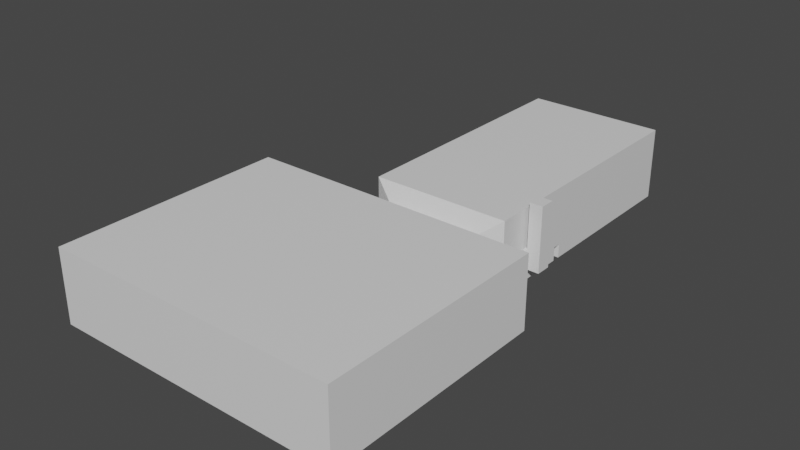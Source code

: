 # Source: MAPA_remodelado.blend  (saved by Blender 3.0.42; exported with 4.5.12 LTS)
import bpy
from mathutils import Matrix  # noqa: F401  (used for matrix-valued properties, if any)

bpy.ops.wm.read_factory_settings(use_empty=True)
scene = bpy.context.scene
scene.name = 'Scene'

# ---- collections
col_collection = bpy.data.collections.new('Collection'); scene.collection.children.link(col_collection)

# ---- materials (node trees are filled in below, after node groups)
mat_material = bpy.data.materials.new('Material')
mat_material.alpha_threshold = 0.0
mat_material.use_transparent_shadow = False
mat_material.line_color = (0.0, 0.0, 0.0, 1.0)

# ---- material node trees
mat_material.use_nodes = True; mat_material.node_tree.nodes.clear()
_N = mat_material.node_tree.nodes; _L = mat_material.node_tree.links
n0 = _N.new('ShaderNodeOutputMaterial'); n0.name = 'Material Output'; n0.location = (300, 300)
n1 = _N.new('ShaderNodeBsdfPrincipled'); n1.name = 'Principled BSDF'; n1.location = (10, 300)
n1.distribution = 'GGX'
n1.subsurface_method = 'RANDOM_WALK_SKIN'
n1.inputs[2].default_value = 0.4
n1.inputs[3].default_value = 1.45
n1.inputs[27].default_value = (0.0, 0.0, 0.0, 1.0)
n1.inputs[28].default_value = 1.0
_L.new(n1.outputs[0], n0.inputs[0])
n0.is_active_output = True

# ---- world
world_world = bpy.data.worlds.new('World'); scene.world = world_world
world_world.use_nodes = True; world_world.node_tree.nodes.clear()
_N = world_world.node_tree.nodes; _L = world_world.node_tree.links
n0 = _N.new('ShaderNodeOutputWorld'); n0.name = 'World Output'; n0.location = (300, 300)
n1 = _N.new('ShaderNodeBackground'); n1.name = 'Background'; n1.location = (10, 300)
n1.inputs[0].default_value = (0.05088, 0.05088, 0.05088, 1.0)
_L.new(n1.outputs[0], n0.inputs[0])
n0.is_active_output = True
world_world.color = (0.05088, 0.05088, 0.05088)
world_world.use_sun_shadow = False
world_world.sun_shadow_jitter_overblur = 0.0

# ---- meshes
me_cube = bpy.data.meshes.new('Cube')
me_cube.from_pydata([(0.7023, 0.3549, 0.3462), (0.7023, 0.3549, -0.1426), (0.7023, -1.204, 0.3462), (0.7023, -1.204, -0.1426), (-1.272, 0.3549, 0.3462), (-1.272, 0.3549, -0.1426), (-1.272, -1.204, 0.3462), (-1.272, -1.204, -0.1426), (-1.272, 0.3549, -0.06654), (0.7023, -1.204, -0.06654), (-1.272, -1.204, -0.06654), (0.7023, 0.3549, -0.06654), (-1.272, -0.7105, -0.1426), (-1.272, -0.504, -0.1426), (0.7023, -0.504, 0.3462), (0.7023, -0.7105, 0.3462), (-1.272, -0.7105, 0.3462), (-1.272, -0.504, 0.3462), (0.7023, -0.7105, -0.1426), (0.7023, -0.504, -0.1426), (0.7023, -0.7105, -0.06654), (0.7023, -0.504, -0.06654), (-1.272, -0.504, 0.1348), (-1.272, -0.7105, 0.1348), (-1.424, -0.7105, -0.1426), (-1.424, -0.7105, 0.1321), (-1.424, -0.504, 0.1321), (-1.424, -0.504, -0.1426), (-0.3853, 0.3549, 0.2242), (0.2333, 0.3549, 0.2242), (-1.272, -0.7105, 0.2242), (0.7023, -0.504, 0.2242), (0.7023, -0.7105, 0.2242), (0.7023, 0.3549, 0.2242), (0.7023, -1.204, 0.2242), (-1.272, -0.504, 0.2242), (-1.272, 0.3549, 0.2242), (-1.272, -1.204, 0.2242), (0.2333, 0.3549, -0.1426), (-0.3853, 0.3549, -0.1426), (-0.3853, -1.204, 0.3462), (0.2333, -1.204, 0.3462), (-0.3853, -1.204, -0.1426), (0.2333, -1.204, -0.1426), (-0.3853, 0.3549, 0.3462), (0.2333, 0.3549, 0.3462), (0.2333, -0.7105, -0.1426), (-0.3853, -0.7105, -0.1426), (-0.3853, -0.504, -0.1426), (0.2333, -0.504, -0.1426), (-0.3853, -0.7105, 0.3462), (0.2333, -0.7105, 0.3462), (0.2333, -0.504, 0.3462), (-0.3853, -0.504, 0.3462), (-0.3853, 0.3549, -0.06654), (0.2333, 0.3549, -0.06654), (0.2333, -1.204, -0.06654), (-0.3853, -1.204, -0.06654), (-0.3853, -1.204, 0.2242), (0.2333, -1.204, 0.2242), (0.1306, 0.4066, 0.1714), (-0.2846, 0.4066, 0.1714), (-0.2846, 0.4066, -0.06101), (0.1831, 0.4066, -0.06655), (0.1831, 0.4066, 0.2239), (-0.337, 0.4066, 0.2239), (-0.337, 0.4066, -0.06655), (0.1306, 0.4066, -0.06101), (0.1831, 0.4066, -0.1426), (-0.337, 0.4066, -0.1426), (-0.2846, 0.4588, -0.06101), (0.1306, 0.4588, -0.06101), (0.1306, 0.4588, 0.1714), (-0.2846, 0.4588, 0.1714), (-0.3354, 0.4588, -0.06224), (0.1814, 0.4588, -0.06224), (0.1814, 0.4588, 0.2234), (-0.3354, 0.4588, 0.2234), (0.1814, 0.4588, -0.1416), (-0.3354, 0.4588, -0.1416), (-0.3871, 0.5097, -0.06224), (0.2334, 0.5097, -0.06224), (0.2334, 0.5097, 0.2234), (-0.3871, 0.5097, 0.2234), (0.2334, 0.5097, -0.1416), (-0.3871, 0.5097, -0.1416), (-0.5436, 0.5789, -0.05115), (0.3899, 0.5789, -0.05115), (0.3899, 0.5789, 0.3453), (-0.5436, 0.5789, 0.3453), (0.3899, 0.5789, -0.1436), (-0.5436, 0.5789, -0.1436), (-0.5436, 2.328, -0.05115), (0.3899, 2.328, -0.05115), (0.3899, 2.328, 0.3453), (-0.5436, 2.328, 0.3453), (0.3899, 2.328, -0.1436), (-0.5436, 2.328, -0.1436), (0.3899, 1.187, -0.05115), (0.3899, 1.134, -0.05115), (0.3899, 1.134, 0.3453), (0.3899, 1.187, 0.3453), (-0.5436, 1.187, -0.1436), (-0.5436, 1.134, -0.1436), (0.3899, 1.134, -0.1436), (0.3899, 1.187, -0.1436), (-0.5436, 1.187, 0.3453), (-0.5436, 1.134, 0.3453), (-0.5436, 1.134, -0.05115), (-0.5436, 1.187, -0.05115), (-1.272, 0.3549, 0.02939), (-1.272, -0.504, 0.1921), (0.7023, -1.204, 0.02939), (0.7023, 0.3549, 0.02939), (0.7023, -0.7105, 0.02939), (-0.3853, 0.3549, 0.02939), (-1.272, -0.7105, 0.1921), (-1.272, -1.204, 0.02939), (0.7023, -0.504, 0.02939), (0.2333, -1.204, 0.02939), (0.2333, 0.3549, 0.02939), (-0.3853, -1.204, 0.02939), (-0.337, 0.4066, 0.02929), (0.1831, 0.4066, 0.02929), (-0.2846, 0.4066, 0.03675), (0.1306, 0.4066, 0.03675), (-0.2846, 0.4588, 0.03675), (0.1306, 0.4588, 0.03675), (-0.3354, 0.4588, 0.03201), (0.1814, 0.4588, 0.03201), (-0.3871, 0.5097, 0.03201), (0.2334, 0.5097, 0.03201), (-0.5436, 0.5789, 0.07969), (0.3899, 0.5789, 0.07969), (-0.5436, 2.328, 0.07969), (0.3899, 2.328, 0.07969), (-0.5436, 1.187, 0.07969), (-0.5436, 1.134, 0.07969), (0.3899, 1.187, 0.07969), (0.3899, 1.134, 0.07969), (0.3899, 1.029, 0.3453), (0.3899, 0.9294, 0.3453), (0.3899, 0.9294, -0.05115), (0.3899, 1.029, -0.05115), (0.3899, 1.029, -0.1436), (0.3899, 0.9294, -0.1436), (-0.5436, 1.029, 0.3453), (-0.5436, 0.9294, 0.3453), (-0.5436, 0.9294, -0.1436), (-0.5436, 1.029, -0.1436), (-0.5436, 1.029, -0.05115), (-0.5436, 0.9294, -0.05115), (0.3899, 0.9294, 0.07969), (0.3899, 1.029, 0.07969), (-0.5436, 0.9294, 0.07969), (-0.5436, 1.029, 0.07969), (0.3899, 0.7981, 0.3453), (0.3899, 0.8999, 0.3453), (-0.5436, 0.7981, 0.3453), (-0.5436, 0.8999, 0.3453), (0.3899, 0.8999, -0.05115), (0.3899, 0.7981, -0.05115), (0.3899, 0.7981, -0.1436), (0.3899, 0.8999, -0.1436), (-0.5436, 0.8999, -0.1436), (-0.5436, 0.7981, -0.1436), (-0.5436, 0.7981, -0.05115), (-0.5436, 0.8999, -0.05115), (0.3899, 0.8999, 0.07969), (0.3899, 0.7981, 0.07969), (-0.5436, 0.8999, 0.07969), (-0.5436, 0.7981, 0.07969), (0.4959, 0.8999, -0.05115), (0.4959, 0.7981, -0.05115), (0.4959, 0.8999, 0.07969), (0.4959, 0.7981, 0.07969), (0.4077, 0.8999, -0.05115), (0.4077, 0.7981, -0.05115), (0.4077, 0.7981, 0.07969), (0.4077, 0.8999, 0.07969), (0.4959, 0.8999, 0.3852), (0.4959, 0.7981, 0.3852), (0.4077, 0.7981, 0.3852), (0.4077, 0.8999, 0.3852), (-0.2864, 0.4066, -0.1426), (-0.2854, 0.3549, -0.1426), (-0.2864, 0.4588, -0.1416), (-0.2862, 0.5097, -0.1416), (0.1301, 0.5097, -0.1416), (0.13, 0.4588, -0.1416), (0.1309, 0.3549, -0.1426), (0.13, 0.4066, -0.1426), (-0.2822, 1.648, -0.163), (-0.4149, 1.648, -0.163), (0.4713, 0.2534, -0.1474), (0.4713, 0.2534, -0.05373), (0.5378, 0.2356, -0.1474), (0.5378, 0.2356, -0.05373), (0.5865, 0.1869, -0.1474), (0.5865, 0.1869, -0.05373), (0.6043, 0.1204, -0.1474), (0.6043, 0.1204, -0.05373), (0.5865, 0.05387, -0.1474), (0.5865, 0.05387, -0.05373), (0.5378, 0.005183, -0.1474), (0.5378, 0.005183, -0.05373), (0.4713, -0.01264, -0.1474), (0.4713, -0.01264, -0.05373), (0.4048, 0.005183, -0.1474), (0.4048, 0.005183, -0.05373), (0.3561, 0.05387, -0.1474), (0.3561, 0.05387, -0.05373), (0.3383, 0.1204, -0.1474), (0.3383, 0.1204, -0.05373), (0.3561, 0.1869, -0.1474), (0.3561, 0.1869, -0.05373), (0.4048, 0.2356, -0.1474), (0.4048, 0.2356, -0.05373), (0.2347, 0.04282, -0.2218), (0.2347, 0.04282, -0.05018), (0.2347, 0.1989, -0.2218), (0.2347, 0.1989, -0.05018), (0.2868, 0.04282, -0.2218), (0.2868, 0.04282, -0.01934), (0.2868, 0.1989, -0.2218), (0.2868, 0.1989, -0.01934), (0.4713, -0.1104, -0.1474), (0.4713, -0.1104, -0.05373), (0.5378, -0.1283, -0.1474), (0.5378, -0.1283, -0.05373), (0.5865, -0.1769, -0.1474), (0.5865, -0.1769, -0.05373), (0.6043, -0.2434, -0.1474), (0.6043, -0.2434, -0.05373), (0.5865, -0.3099, -0.1474), (0.5865, -0.3099, -0.05373), (0.5378, -0.3586, -0.1474), (0.5378, -0.3586, -0.05373), (0.4713, -0.3765, -0.1474), (0.4713, -0.3765, -0.05373), (0.4048, -0.3586, -0.1474), (0.4048, -0.3586, -0.05373), (0.3561, -0.3099, -0.1474), (0.3561, -0.3099, -0.05373), (0.3383, -0.2434, -0.1474), (0.3383, -0.2434, -0.05373), (0.3561, -0.1769, -0.1474), (0.3561, -0.1769, -0.05373), (0.4048, -0.1283, -0.1474), (0.4048, -0.1283, -0.05373), (0.2347, -0.321, -0.2218), (0.2347, -0.321, -0.05018), (0.2347, -0.1649, -0.2218), (0.2347, -0.1649, -0.05018), (0.2868, -0.321, -0.2218), (0.2868, -0.321, -0.01934), (0.2868, -0.1649, -0.2218), (0.2868, -0.1649, -0.01934), (0.4713, -0.4752, -0.1474), (0.4713, -0.4752, -0.05373), (0.5378, -0.493, -0.1474), (0.5378, -0.493, -0.05373), (0.5865, -0.5417, -0.1474), (0.5865, -0.5417, -0.05373), (0.6043, -0.6082, -0.1474), (0.6043, -0.6082, -0.05373), (0.5865, -0.6747, -0.1474), (0.5865, -0.6747, -0.05373), (0.5378, -0.7234, -0.1474), (0.5378, -0.7234, -0.05373), (0.4713, -0.7412, -0.1474), (0.4713, -0.7412, -0.05373), (0.4048, -0.7234, -0.1474), (0.4048, -0.7234, -0.05373), (0.3561, -0.6747, -0.1474), (0.3561, -0.6747, -0.05373), (0.3383, -0.6082, -0.1474), (0.3383, -0.6082, -0.05373), (0.3561, -0.5417, -0.1474), (0.3561, -0.5417, -0.05373), (0.4048, -0.493, -0.1474), (0.4048, -0.493, -0.05373), (0.2347, -0.6857, -0.2218), (0.2347, -0.6857, -0.05018), (0.2347, -0.5297, -0.2218), (0.2347, -0.5297, -0.05018), (0.2868, -0.6857, -0.2218), (0.2868, -0.6857, -0.01934), (0.2868, -0.5297, -0.2218), (0.2868, -0.5297, -0.01934), (0.4713, -0.8378, -0.1474), (0.4713, -0.8378, -0.05373), (0.5378, -0.8556, -0.1474), (0.5378, -0.8556, -0.05373), (0.5865, -0.9043, -0.1474), (0.5865, -0.9043, -0.05373), (0.6043, -0.9708, -0.1474), (0.6043, -0.9708, -0.05373), (0.5865, -1.037, -0.1474), (0.5865, -1.037, -0.05373), (0.5378, -1.086, -0.1474), (0.5378, -1.086, -0.05373), (0.4713, -1.104, -0.1474), (0.4713, -1.104, -0.05373), (0.4048, -1.086, -0.1474), (0.4048, -1.086, -0.05373), (0.3561, -1.037, -0.1474), (0.3561, -1.037, -0.05373), (0.3383, -0.9708, -0.1474), (0.3383, -0.9708, -0.05373), (0.3561, -0.9043, -0.1474), (0.3561, -0.9043, -0.05373), (0.4048, -0.8556, -0.1474), (0.4048, -0.8556, -0.05373), (0.2347, -1.048, -0.2218), (0.2347, -1.048, -0.05018), (0.2347, -0.8923, -0.2218), (0.2347, -0.8923, -0.05018), (0.2868, -1.048, -0.2218), (0.2868, -1.048, -0.01934), (0.2868, -0.8923, -0.2218), (0.2868, -0.8923, -0.01934), (-1.155, 0.4119, -0.1426), (-0.5939, 0.4119, -0.1426), (-1.155, 0.4119, 0.2242), (-0.5939, 0.4119, 0.2242), (-1.155, 0.4119, 0.02939), (-0.5939, 0.4119, 0.02939), (-0.5939, 0.4119, -0.06654), (-1.155, 0.4119, -0.06654), (-0.5939, 0.3549, 0.2242), (-1.155, 0.3549, 0.2242), (-1.155, -1.204, 0.2242), (-0.5939, -1.204, 0.2242), (-0.5939, 0.3549, -0.1426), (-1.155, 0.3549, -0.1426), (-1.155, -0.504, -0.1426), (-0.5939, -0.504, -0.1426), (-1.155, 0.3549, -0.06654), (-0.5939, 0.3549, -0.06654), (-1.155, -0.7105, 0.3462), (-0.5939, -0.7105, 0.3462), (-1.155, -1.204, 0.3462), (-0.5939, -1.204, 0.3462), (-0.5939, -1.204, -0.06654), (-1.155, -1.204, -0.06654), (-1.155, -0.7105, -0.1426), (-0.5939, -0.7105, -0.1426), (-0.5939, -1.204, -0.1426), (-1.155, -1.204, -0.1426), (-1.155, 0.3549, 0.3462), (-0.5939, 0.3549, 0.3462), (-1.155, -0.504, 0.3462), (-0.5939, -0.504, 0.3462), (-0.5939, 0.3549, 0.02939), (-1.155, 0.3549, 0.02939), (-1.155, -1.204, 0.02939), (-0.5939, -1.204, 0.02939)], [(192, 193)], [(7, 12, 23, 10), (15, 2, 41, 51), (32, 34, 2, 15), (35, 36, 4, 17), (110, 355, 331, 36), (44, 53, 353, 351), (34, 59, 41, 2), (0, 14, 52, 45), (38, 1, 11, 55), (33, 31, 14, 0), (20, 21, 19, 18), (18, 19, 49, 46), (13, 27, 24, 12), (42, 348, 344, 57), (37, 30, 16, 6), (111, 116, 23, 22), (114, 118, 21, 20), (1, 19, 21, 11), (341, 353, 53, 50), (13, 5, 8, 22), (18, 3, 9, 20), (46, 43, 3, 18), (26, 25, 24, 27), (23, 25, 26, 22), (22, 26, 27, 13), (12, 24, 25, 23), (12, 7, 349, 346), (38, 49, 19, 1), (51, 52, 14, 15), (5, 13, 336, 335), (347, 348, 42, 47), (3, 43, 56, 9), (47, 48, 337, 347), (29, 33, 0, 45), (121, 357, 333, 58), (120, 123, 63, 55), (38, 190, 185, 39, 48, 49), (38, 68, 191, 190), (5, 335, 338, 8), (58, 333, 343, 40), (120, 113, 33, 29), (15, 14, 31, 32), (17, 16, 30, 35), (117, 116, 30, 37), (113, 118, 31, 33), (112, 119, 59, 34), (36, 331, 350, 4), (111, 110, 36, 35), (114, 112, 34, 32), (124, 126, 73, 61), (28, 65, 64, 29), (115, 122, 65, 28), (39, 69, 66, 54), (55, 63, 68, 38), (124, 122, 66, 62), (125, 123, 64, 60), (125, 127, 71, 67), (78, 84, 188, 189), (129, 131, 81, 75), (127, 129, 75, 71), (126, 128, 77, 73), (131, 133, 87, 81), (128, 130, 83, 77), (79, 85, 80, 74), (75, 81, 84, 78), (164, 148, 151, 167), (130, 132, 89, 83), (85, 91, 86, 80), (81, 87, 90, 84), (170, 154, 147, 159), (160, 142, 145, 163), (153, 139, 99, 143), (121, 58, 59, 119), (136, 137, 108, 109), (138, 139, 100, 101), (98, 99, 139, 138), (106, 107, 137, 136), (167, 151, 154, 170), (80, 86, 132, 130), (74, 80, 130, 128), (82, 88, 133, 131), (70, 74, 128, 126), (72, 76, 129, 127), (76, 82, 131, 129), (60, 72, 127, 125), (67, 63, 123, 125), (61, 65, 122, 124), (54, 66, 122, 115), (62, 70, 126, 124), (20, 9, 112, 114), (22, 8, 110, 111), (8, 338, 355, 110), (9, 56, 119, 112), (11, 21, 118, 113), (10, 23, 116, 117), (55, 11, 113, 120), (57, 344, 357, 121), (29, 64, 123, 120), (32, 31, 118, 114), (35, 30, 116, 111), (88, 156, 169, 133), (157, 141, 152, 168), (143, 99, 104, 144), (155, 137, 107, 146), (149, 103, 108, 150), (168, 152, 142, 160), (150, 108, 137, 155), (86, 166, 171, 132), (84, 90, 91, 85, 187, 188), (133, 169, 161, 87), (91, 165, 166, 86), (87, 161, 162, 90), (132, 171, 158, 89), (155, 154, 151, 150), (153, 152, 141, 140), (146, 147, 154, 155), (144, 145, 142, 143), (150, 151, 148, 149), (167, 166, 165, 164), (163, 162, 161, 160), (159, 158, 171, 170), (177, 173, 172, 176), (168, 169, 156, 157), (170, 171, 166, 167), (140, 100, 139, 153), (153, 143, 142, 152), (172, 173, 175, 174), (174, 180, 183, 179), (178, 175, 173, 177), (176, 172, 174, 179), (160, 176, 179, 168), (169, 178, 177, 161), (168, 179, 178, 169), (161, 177, 176, 160), (183, 180, 181, 182), (179, 183, 182, 178), (178, 182, 181, 175), (175, 181, 180, 174), (74, 70, 186, 79), (184, 69, 39, 185), (187, 85, 79, 186), (69, 184, 62, 66), (191, 184, 185, 190), (188, 187, 186, 189), (78, 189, 71, 75), (68, 63, 67, 191), (67, 71, 189, 191), (184, 191, 189, 186), (70, 62, 184, 186), (98, 109, 108, 99), (140, 146, 107, 100), (157, 159, 147, 141), (89, 158, 156, 88), (149, 148, 145, 144), (99, 108, 103, 104), (164, 165, 162, 163), (77, 83, 82, 76), (83, 89, 88, 82), (73, 77, 76, 72), (61, 73, 72, 60), (43, 42, 57, 56), (44, 45, 52, 53), (40, 50, 51, 41), (49, 48, 47, 46), (57, 121, 119, 56), (109, 92, 134, 136), (101, 94, 135, 138), (98, 93, 96, 105), (135, 93, 98, 138), (134, 95, 106, 136), (102, 97, 92, 109), (59, 58, 40, 41), (53, 52, 51, 50), (61, 60, 64, 65), (149, 144, 104, 103), (91, 90, 162, 165), (92, 93, 135, 134), (164, 163, 145, 148), (97, 102, 105, 96), (43, 46, 47, 42), (140, 141, 147, 146), (157, 156, 158, 159), (106, 101, 100, 107), (97, 96, 93, 92), (135, 94, 95, 134), (28, 29, 45, 44), (101, 106, 95, 94), (98, 105, 102, 109), (194, 195, 197, 196), (196, 197, 199, 198), (198, 199, 201, 200), (200, 201, 203, 202), (202, 203, 205, 204), (204, 205, 207, 206), (206, 207, 209, 208), (208, 209, 211, 210), (210, 211, 213, 212), (212, 213, 215, 214), (197, 195, 217, 215, 213, 211, 209, 207, 205, 203, 201, 199), (214, 215, 217, 216), (216, 217, 195, 194), (194, 196, 198, 200, 202, 204, 206, 208, 210, 212, 214, 216), (218, 219, 221, 220), (220, 221, 225, 224), (224, 225, 223, 222), (222, 223, 219, 218), (220, 224, 222, 218), (225, 221, 219, 223), (226, 227, 229, 228), (228, 229, 231, 230), (230, 231, 233, 232), (232, 233, 235, 234), (234, 235, 237, 236), (236, 237, 239, 238), (238, 239, 241, 240), (240, 241, 243, 242), (242, 243, 245, 244), (244, 245, 247, 246), (229, 227, 249, 247, 245, 243, 241, 239, 237, 235, 233, 231), (246, 247, 249, 248), (248, 249, 227, 226), (226, 228, 230, 232, 234, 236, 238, 240, 242, 244, 246, 248), (250, 251, 253, 252), (252, 253, 257, 256), (256, 257, 255, 254), (254, 255, 251, 250), (252, 256, 254, 250), (257, 253, 251, 255), (258, 259, 261, 260), (260, 261, 263, 262), (262, 263, 265, 264), (264, 265, 267, 266), (266, 267, 269, 268), (268, 269, 271, 270), (270, 271, 273, 272), (272, 273, 275, 274), (274, 275, 277, 276), (276, 277, 279, 278), (261, 259, 281, 279, 277, 275, 273, 271, 269, 267, 265, 263), (278, 279, 281, 280), (280, 281, 259, 258), (258, 260, 262, 264, 266, 268, 270, 272, 274, 276, 278, 280), (282, 283, 285, 284), (284, 285, 289, 288), (288, 289, 287, 286), (286, 287, 283, 282), (284, 288, 286, 282), (289, 285, 283, 287), (290, 291, 293, 292), (292, 293, 295, 294), (294, 295, 297, 296), (296, 297, 299, 298), (298, 299, 301, 300), (300, 301, 303, 302), (302, 303, 305, 304), (304, 305, 307, 306), (306, 307, 309, 308), (308, 309, 311, 310), (293, 291, 313, 311, 309, 307, 305, 303, 301, 299, 297, 295), (310, 311, 313, 312), (312, 313, 291, 290), (290, 292, 294, 296, 298, 300, 302, 304, 306, 308, 310, 312), (314, 315, 317, 316), (316, 317, 321, 320), (320, 321, 319, 318), (318, 319, 315, 314), (316, 320, 318, 314), (321, 317, 315, 319), (349, 7, 10, 345), (16, 17, 352, 340), (356, 117, 37, 332), (334, 337, 48, 39), (346, 336, 13, 12), (332, 37, 6, 342), (339, 54, 115, 354), (345, 10, 117, 356), (334, 39, 54, 339), (350, 352, 17, 4), (340, 342, 6, 16), (50, 40, 343, 341), (328, 327, 326, 329), (330, 28, 44, 351), (345, 356, 357, 344), (335, 334, 323, 322), (334, 339, 328, 323), (356, 332, 333, 357), (337, 334, 335, 336), (332, 342, 343, 333), (336, 346, 347, 337), (349, 345, 344, 348), (355, 338, 329, 326), (348, 347, 346, 349), (342, 340, 341, 343), (353, 341, 340, 352), (352, 350, 351, 353), (330, 351, 350, 331), (354, 115, 28, 330), (327, 325, 324, 326), (323, 328, 329, 322), (339, 354, 327, 328), (331, 355, 326, 324), (354, 330, 325, 327), (338, 335, 322, 329), (330, 331, 324, 325)])
_uv = me_cube.uv_layers.new(name='UVMap')
_uv.uv.foreach_set('vector', [0.375, 0.0, 0.375, 0.07664, 0.4143, 0.07664, 0.4143, 0.0, 0.625, 0.6734, 0.625, 0.75, 0.6844, 0.75, 0.6844, 0.6734, 0.5636, 0.6734, 0.5636, 0.75, 0.625, 0.75, 0.625, 0.6734, 0.5636, 0.115, 0.5636, 0.25, 0.625, 0.25, 0.625, 0.115, 0.4636, 0.25, 0.4636, 0.2667, 0.5636, 0.2667, 0.5636, 0.25, 0.7484, 0.5, 0.7484, 0.635, 0.7782, 0.635, 0.7782, 0.5, 0.5636, 0.75, 0.5636, 0.8094, 0.625, 0.8094, 0.625, 0.75, 0.625, 0.5, 0.625, 0.635, 0.6844, 0.635, 0.6844, 0.5, 0.375, 0.4406, 0.375, 0.5, 0.4143, 0.5, 0.4143, 0.4406, 0.5636, 0.5, 0.5636, 0.635, 0.625, 0.635, 0.625, 0.5, 0.4143, 0.6734, 0.4143, 0.635, 0.375, 0.635, 0.375, 0.6734, 0.375, 0.6734, 0.375, 0.635, 0.3156, 0.635, 0.3156, 0.6734, 0.125, 0.635, 0.125, 0.635, 0.125, 0.6734, 0.125, 0.6734, 0.375, 0.8734, 0.375, 0.9032, 0.4143, 0.9032, 0.4143, 0.8734, 0.5636, 0.0, 0.5636, 0.07664, 0.625, 0.07664, 0.625, 0.0, 0.4635, 0.115, 0.4635, 0.07664, 0.4143, 0.07664, 0.4143, 0.115, 0.4636, 0.6734, 0.4636, 0.635, 0.4143, 0.635, 0.4143, 0.6734, 0.375, 0.5, 0.375, 0.635, 0.4143, 0.635, 0.4143, 0.5, 0.7782, 0.6734, 0.7782, 0.635, 0.7484, 0.635, 0.7484, 0.6734, 0.375, 0.115, 0.375, 0.25, 0.4143, 0.25, 0.4143, 0.115, 0.375, 0.6734, 0.375, 0.75, 0.4143, 0.75, 0.4143, 0.6734, 0.3156, 0.6734, 0.3156, 0.75, 0.375, 0.75, 0.375, 0.6734, 0.5172, 0.115, 0.5172, 0.07664, 0.375, 0.07664, 0.375, 0.115, 0.4143, 0.07664, 0.5172, 0.07664, 0.5172, 0.115, 0.4143, 0.115, 0.4143, 0.115, 0.5172, 0.115, 0.375, 0.115, 0.375, 0.115, 0.375, 0.07664, 0.375, 0.07664, 0.5172, 0.07664, 0.4143, 0.07664, 0.125, 0.6734, 0.125, 0.75, 0.1417, 0.75, 0.1417, 0.6734, 0.3156, 0.5, 0.3156, 0.635, 0.375, 0.635, 0.375, 0.5, 0.6844, 0.6734, 0.6844, 0.635, 0.625, 0.635, 0.625, 0.6734, 0.125, 0.5, 0.125, 0.635, 0.1417, 0.635, 0.1417, 0.5, 0.2218, 0.6734, 0.2218, 0.75, 0.2516, 0.75, 0.2516, 0.6734, 0.375, 0.75, 0.375, 0.8094, 0.4143, 0.8094, 0.4143, 0.75, 0.2516, 0.6734, 0.2516, 0.635, 0.2218, 0.635, 0.2218, 0.6734, 0.5636, 0.4406, 0.5636, 0.5, 0.625, 0.5, 0.625, 0.4406, 0.4636, 0.8734, 0.4636, 0.9032, 0.5636, 0.9032, 0.5636, 0.8734, 0.4636, 0.4406, 0.4636, 0.4406, 0.4143, 0.4406, 0.4143, 0.4406, 0.3156, 0.5, 0.2836, 0.5, 0.2836, 0.5, 0.2516, 0.5, 0.2516, 0.635, 0.3156, 0.635, 0.3156, 0.5, 0.3156, 0.5, 0.284, 0.5, 0.2836, 0.5, 0.375, 0.25, 0.375, 0.2667, 0.4143, 0.2667, 0.4143, 0.25, 0.5636, 0.8734, 0.5636, 0.9032, 0.625, 0.9032, 0.625, 0.8734, 0.4636, 0.4406, 0.4636, 0.5, 0.5636, 0.5, 0.5636, 0.4406, 0.625, 0.6734, 0.625, 0.635, 0.5636, 0.635, 0.5636, 0.6734, 0.625, 0.115, 0.625, 0.07664, 0.5636, 0.07664, 0.5636, 0.115, 0.4636, 0.0, 0.4635, 0.07664, 0.5636, 0.07664, 0.5636, 0.0, 0.4636, 0.5, 0.4636, 0.635, 0.5636, 0.635, 0.5636, 0.5, 0.4636, 0.75, 0.4636, 0.8094, 0.5636, 0.8094, 0.5636, 0.75, 0.5636, 0.25, 0.5636, 0.2667, 0.625, 0.2667, 0.625, 0.25, 0.4635, 0.115, 0.4636, 0.25, 0.5636, 0.25, 0.5636, 0.115, 0.4636, 0.6734, 0.4636, 0.75, 0.5636, 0.75, 0.5636, 0.6734, 0.4677, 0.383, 0.4677, 0.383, 0.5371, 0.383, 0.5371, 0.383, 0.5636, 0.3766, 0.5636, 0.3766, 0.5636, 0.4406, 0.5636, 0.4406, 0.4636, 0.3766, 0.4636, 0.3766, 0.5636, 0.3766, 0.5636, 0.3766, 0.375, 0.3766, 0.375, 0.3766, 0.4143, 0.3766, 0.4143, 0.3766, 0.4143, 0.4406, 0.4143, 0.4406, 0.375, 0.4406, 0.375, 0.4406, 0.4677, 0.383, 0.4636, 0.3766, 0.4143, 0.3766, 0.4335, 0.383, 0.4677, 0.4342, 0.4636, 0.4406, 0.5636, 0.4406, 0.5371, 0.4342, 0.4677, 0.4342, 0.4677, 0.4342, 0.4335, 0.4342, 0.4335, 0.4342, 0.4022, 0.4342, 0.4022, 0.4342, 0.4022, 0.4083, 0.4022, 0.4089, 0.4677, 0.4342, 0.4677, 0.4342, 0.4335, 0.4342, 0.4335, 0.4342, 0.4677, 0.4342, 0.4677, 0.4342, 0.4335, 0.4342, 0.4335, 0.4342, 0.4677, 0.383, 0.4677, 0.383, 0.5371, 0.383, 0.5371, 0.383, 0.4677, 0.4342, 0.4677, 0.4342, 0.4335, 0.4342, 0.4335, 0.4342, 0.4677, 0.383, 0.4677, 0.383, 0.5371, 0.383, 0.5371, 0.383, 0.4022, 0.383, 0.4022, 0.383, 0.4335, 0.383, 0.4335, 0.383, 0.4335, 0.4342, 0.4335, 0.4342, 0.4022, 0.4342, 0.4022, 0.4342, 0.4022, 0.383, 0.4022, 0.383, 0.4335, 0.383, 0.4335, 0.383, 0.4677, 0.383, 0.4677, 0.383, 0.5371, 0.383, 0.5371, 0.383, 0.4022, 0.383, 0.4022, 0.383, 0.4335, 0.383, 0.4335, 0.383, 0.4335, 0.4342, 0.4335, 0.4342, 0.4022, 0.4342, 0.4022, 0.4342, 0.4677, 0.383, 0.4677, 0.383, 0.5371, 0.383, 0.5371, 0.383, 0.4335, 0.4342, 0.4335, 0.4342, 0.4022, 0.4342, 0.4022, 0.4342, 0.4677, 0.4342, 0.4677, 0.4342, 0.4335, 0.4342, 0.4335, 0.4342, 0.4636, 0.8734, 0.5636, 0.8734, 0.5636, 0.8094, 0.4636, 0.8094, 0.4677, 0.383, 0.4677, 0.383, 0.4335, 0.383, 0.4335, 0.383, 0.4677, 0.4342, 0.4677, 0.4342, 0.5371, 0.4342, 0.5371, 0.4342, 0.4335, 0.4342, 0.4335, 0.4342, 0.4677, 0.4342, 0.4677, 0.4342, 0.5371, 0.383, 0.5371, 0.383, 0.4677, 0.383, 0.4677, 0.383, 0.4335, 0.383, 0.4335, 0.383, 0.4677, 0.383, 0.4677, 0.383, 0.4335, 0.383, 0.4335, 0.383, 0.4677, 0.383, 0.4677, 0.383, 0.4335, 0.383, 0.4335, 0.383, 0.4677, 0.383, 0.4677, 0.383, 0.5371, 0.4342, 0.5371, 0.4342, 0.4677, 0.4342, 0.4677, 0.4342, 0.4335, 0.383, 0.4335, 0.383, 0.4677, 0.383, 0.4677, 0.383, 0.5371, 0.4342, 0.5371, 0.4342, 0.4677, 0.4342, 0.4677, 0.4342, 0.5371, 0.4342, 0.5371, 0.4342, 0.4677, 0.4342, 0.4677, 0.4342, 0.5371, 0.4342, 0.5371, 0.4342, 0.4677, 0.4342, 0.4677, 0.4342, 0.4335, 0.4342, 0.4143, 0.4406, 0.4636, 0.4406, 0.4677, 0.4342, 0.5371, 0.383, 0.5636, 0.3766, 0.4636, 0.3766, 0.4677, 0.383, 0.4143, 0.3766, 0.4143, 0.3766, 0.4636, 0.3766, 0.4636, 0.3766, 0.4335, 0.383, 0.4335, 0.383, 0.4677, 0.383, 0.4677, 0.383, 0.4143, 0.6734, 0.4143, 0.75, 0.4636, 0.75, 0.4636, 0.6734, 0.4143, 0.115, 0.4143, 0.25, 0.4636, 0.25, 0.4635, 0.115, 0.4143, 0.25, 0.4143, 0.2667, 0.4636, 0.2667, 0.4636, 0.25, 0.4143, 0.75, 0.4143, 0.8094, 0.4636, 0.8094, 0.4636, 0.75, 0.4143, 0.5, 0.4143, 0.635, 0.4636, 0.635, 0.4636, 0.5, 0.4143, 0.0, 0.4143, 0.07664, 0.4635, 0.07664, 0.4636, 0.0, 0.4143, 0.4406, 0.4143, 0.5, 0.4636, 0.5, 0.4636, 0.4406, 0.4143, 0.8734, 0.4143, 0.9032, 0.4636, 0.9032, 0.4636, 0.8734, 0.5636, 0.4406, 0.5636, 0.4406, 0.4636, 0.4406, 0.4636, 0.4406, 0.5636, 0.6734, 0.5636, 0.635, 0.4636, 0.635, 0.4636, 0.6734, 0.5636, 0.115, 0.5636, 0.07664, 0.4635, 0.07664, 0.4635, 0.115, 0.5371, 0.4342, 0.5371, 0.4342, 0.4677, 0.4342, 0.4677, 0.4342, 0.5371, 0.4342, 0.5371, 0.4342, 0.4677, 0.4342, 0.4677, 0.4342, 0.4335, 0.4342, 0.4335, 0.4342, 0.4022, 0.4342, 0.4022, 0.4342, 0.4677, 0.383, 0.4677, 0.383, 0.5371, 0.383, 0.5371, 0.383, 0.4022, 0.383, 0.4022, 0.383, 0.4335, 0.383, 0.4335, 0.383, 0.4677, 0.4342, 0.4677, 0.4342, 0.4335, 0.4342, 0.4335, 0.4342, 0.4335, 0.383, 0.4335, 0.383, 0.4677, 0.383, 0.4677, 0.383, 0.4335, 0.383, 0.4335, 0.383, 0.4677, 0.383, 0.4677, 0.383, 0.4022, 0.4342, 0.4022, 0.4342, 0.4022, 0.383, 0.4022, 0.383, 0.4022, 0.4086, 0.4022, 0.4083, 0.4677, 0.4342, 0.4677, 0.4342, 0.4335, 0.4342, 0.4335, 0.4342, 0.4022, 0.383, 0.4022, 0.383, 0.4335, 0.383, 0.4335, 0.383, 0.4335, 0.4342, 0.4335, 0.4342, 0.4022, 0.4342, 0.4022, 0.4342, 0.4677, 0.383, 0.4677, 0.383, 0.5371, 0.383, 0.5371, 0.383, 0.4677, 0.383, 0.4677, 0.383, 0.4335, 0.383, 0.4335, 0.383, 0.4677, 0.4342, 0.4677, 0.4342, 0.5371, 0.4342, 0.5371, 0.4342, 0.5371, 0.383, 0.5371, 0.383, 0.4677, 0.383, 0.4677, 0.383, 0.4022, 0.4342, 0.4022, 0.4342, 0.4335, 0.4342, 0.4335, 0.4342, 0.4335, 0.383, 0.4335, 0.383, 0.4022, 0.383, 0.4022, 0.383, 0.4335, 0.383, 0.4335, 0.383, 0.4022, 0.383, 0.4022, 0.383, 0.4022, 0.4342, 0.4022, 0.4342, 0.4335, 0.4342, 0.4335, 0.4342, 0.5371, 0.383, 0.5371, 0.383, 0.4677, 0.383, 0.4677, 0.383, 0.4335, 0.4342, 0.4335, 0.4342, 0.4335, 0.4342, 0.4335, 0.4342, 0.4677, 0.4342, 0.4677, 0.4342, 0.5371, 0.4342, 0.5371, 0.4342, 0.4677, 0.383, 0.4677, 0.383, 0.4335, 0.383, 0.4335, 0.383, 0.5371, 0.4342, 0.5371, 0.4342, 0.4677, 0.4342, 0.4677, 0.4342, 0.4677, 0.4342, 0.4335, 0.4342, 0.4335, 0.4342, 0.4677, 0.4342, 0.4335, 0.4342, 0.4335, 0.4342, 0.4677, 0.4342, 0.4677, 0.4342, 0.4677, 0.4342, 0.4677, 0.4342, 0.4677, 0.4342, 0.4677, 0.4342, 0.4677, 0.4342, 0.4677, 0.4342, 0.4335, 0.4342, 0.4335, 0.4342, 0.4335, 0.4342, 0.4335, 0.4342, 0.4677, 0.4342, 0.4677, 0.4342, 0.4335, 0.4342, 0.4335, 0.4342, 0.4677, 0.4342, 0.4677, 0.4342, 0.4677, 0.4342, 0.4677, 0.4342, 0.4335, 0.4342, 0.4335, 0.4342, 0.4677, 0.4342, 0.4677, 0.4342, 0.4677, 0.4342, 0.4677, 0.4342, 0.4335, 0.4342, 0.4335, 0.4342, 0.4335, 0.4342, 0.4335, 0.4342, 0.4677, 0.4342, 0.4677, 0.4342, 0.4677, 0.4342, 0.4677, 0.4342, 0.4677, 0.4342, 0.4677, 0.4342, 0.4677, 0.4342, 0.4677, 0.4342, 0.4677, 0.4342, 0.4677, 0.4342, 0.4677, 0.4342, 0.4677, 0.4342, 0.4677, 0.4342, 0.4677, 0.4342, 0.4677, 0.4342, 0.4677, 0.4342, 0.4335, 0.383, 0.4335, 0.383, 0.4022, 0.4086, 0.4022, 0.383, 0.2836, 0.5, 0.2516, 0.5, 0.2516, 0.5, 0.2836, 0.5, 0.4022, 0.4086, 0.4022, 0.383, 0.4022, 0.383, 0.4022, 0.4086, 0.375, 0.3766, 0.2836, 0.5, 0.4335, 0.383, 0.4143, 0.3766, 0.284, 0.5, 0.2836, 0.5, 0.2836, 0.5, 0.2836, 0.5, 0.4022, 0.4083, 0.4022, 0.4086, 0.4022, 0.4086, 0.4022, 0.4089, 0.4022, 0.4342, 0.4022, 0.4089, 0.4335, 0.4342, 0.4335, 0.4342, 0.3156, 0.5, 0.4143, 0.4406, 0.4335, 0.4342, 0.284, 0.5, 0.4335, 0.4342, 0.4335, 0.4342, 0.4022, 0.4089, 0.284, 0.5, 0.2836, 0.5, 0.284, 0.5, 0.4022, 0.4089, 0.4022, 0.4086, 0.4335, 0.383, 0.4335, 0.383, 0.2836, 0.5, 0.4022, 0.4086, 0.4335, 0.4342, 0.4335, 0.383, 0.4335, 0.383, 0.4335, 0.4342, 0.5371, 0.4342, 0.5371, 0.383, 0.5371, 0.383, 0.5371, 0.4342, 0.5371, 0.4342, 0.5371, 0.383, 0.5371, 0.383, 0.5371, 0.4342, 0.5371, 0.383, 0.5371, 0.383, 0.5371, 0.4342, 0.5371, 0.4342, 0.4022, 0.383, 0.4022, 0.383, 0.4022, 0.4342, 0.4022, 0.4342, 0.4335, 0.4342, 0.4335, 0.383, 0.4022, 0.383, 0.4022, 0.4342, 0.4022, 0.383, 0.4022, 0.383, 0.4022, 0.4342, 0.4022, 0.4342, 0.5371, 0.383, 0.5371, 0.383, 0.5371, 0.4342, 0.5371, 0.4342, 0.5371, 0.383, 0.5371, 0.383, 0.5371, 0.4342, 0.5371, 0.4342, 0.5371, 0.383, 0.5371, 0.383, 0.5371, 0.4342, 0.5371, 0.4342, 0.5371, 0.383, 0.5371, 0.383, 0.5371, 0.4342, 0.5371, 0.4342, 0.375, 0.8094, 0.375, 0.8734, 0.4143, 0.8734, 0.4143, 0.8094, 0.7484, 0.5, 0.6844, 0.5, 0.6844, 0.635, 0.7484, 0.635, 0.7484, 0.75, 0.7484, 0.6734, 0.6844, 0.6734, 0.6844, 0.75, 0.3156, 0.635, 0.2516, 0.635, 0.2516, 0.6734, 0.3156, 0.6734, 0.4143, 0.8734, 0.4636, 0.8734, 0.4636, 0.8094, 0.4143, 0.8094, 0.4335, 0.383, 0.4335, 0.383, 0.4677, 0.383, 0.4677, 0.383, 0.5371, 0.4342, 0.5371, 0.4342, 0.4677, 0.4342, 0.4677, 0.4342, 0.4335, 0.4342, 0.4335, 0.4342, 0.4022, 0.4342, 0.4022, 0.4342, 0.4677, 0.4342, 0.4335, 0.4342, 0.4335, 0.4342, 0.4677, 0.4342, 0.4677, 0.383, 0.5371, 0.383, 0.5371, 0.383, 0.4677, 0.383, 0.4022, 0.383, 0.4022, 0.383, 0.4335, 0.383, 0.4335, 0.383, 0.5636, 0.8094, 0.5636, 0.8734, 0.625, 0.8734, 0.625, 0.8094, 0.7484, 0.635, 0.6844, 0.635, 0.6844, 0.6734, 0.7484, 0.6734, 0.5371, 0.383, 0.5371, 0.4342, 0.5636, 0.4406, 0.5636, 0.3766, 0.4022, 0.383, 0.4022, 0.4342, 0.4022, 0.4342, 0.4022, 0.383, 0.4022, 0.383, 0.4022, 0.4342, 0.4022, 0.4342, 0.4022, 0.383, 0.4335, 0.383, 0.4335, 0.4342, 0.4677, 0.4342, 0.4677, 0.383, 0.4022, 0.383, 0.4022, 0.4342, 0.4022, 0.4342, 0.4022, 0.383, 0.4022, 0.383, 0.4022, 0.383, 0.4022, 0.4342, 0.4022, 0.4342, 0.3156, 0.75, 0.3156, 0.6734, 0.2516, 0.6734, 0.2516, 0.75, 0.5371, 0.4342, 0.5371, 0.4342, 0.5371, 0.383, 0.5371, 0.383, 0.5371, 0.4342, 0.5371, 0.4342, 0.5371, 0.383, 0.5371, 0.383, 0.5371, 0.383, 0.5371, 0.4342, 0.5371, 0.4342, 0.5371, 0.383, 0.4022, 0.383, 0.4022, 0.4342, 0.4335, 0.4342, 0.4335, 0.383, 0.4677, 0.4342, 0.5371, 0.4342, 0.5371, 0.383, 0.4677, 0.383, 0.5636, 0.3766, 0.5636, 0.4406, 0.625, 0.4406, 0.625, 0.3766, 0.5371, 0.4342, 0.5371, 0.383, 0.5371, 0.383, 0.5371, 0.4342, 0.4335, 0.4342, 0.4022, 0.4342, 0.4022, 0.383, 0.4335, 0.383, 1.0, 0.5, 1.0, 1.0, 0.9167, 1.0, 0.9167, 0.5, 0.9167, 0.5, 0.9167, 1.0, 0.8333, 1.0, 0.8333, 0.5, 0.8333, 0.5, 0.8333, 1.0, 0.75, 1.0, 0.75, 0.5, 0.75, 0.5, 0.75, 1.0, 0.6667, 1.0, 0.6667, 0.5, 0.6667, 0.5, 0.6667, 1.0, 0.5833, 1.0, 0.5833, 0.5, 0.5833, 0.5, 0.5833, 1.0, 0.5, 1.0, 0.5, 0.5, 0.5, 0.5, 0.5, 1.0, 0.4167, 1.0, 0.4167, 0.5, 0.4167, 0.5, 0.4167, 1.0, 0.3333, 1.0, 0.3333, 0.5, 0.3333, 0.5, 0.3333, 1.0, 0.25, 1.0, 0.25, 0.5, 0.25, 0.5, 0.25, 1.0, 0.1667, 1.0, 0.1667, 0.5, 0.37, 0.4578, 0.25, 0.49, 0.13, 0.4578, 0.04215, 0.37, 0.01, 0.25, 0.04215, 0.13, 0.13, 0.04215, 0.25, 0.01, 0.37, 0.04215, 0.4578, 0.13, 0.49, 0.25, 0.4578, 0.37, 0.1667, 0.5, 0.1667, 1.0, 0.08333, 1.0, 0.08333, 0.5, 0.08333, 0.5, 0.08333, 1.0, 7.451e-08, 1.0, 7.451e-08, 0.5, 0.75, 0.49, 0.87, 0.4578, 0.9578, 0.37, 0.99, 0.25, 0.9578, 0.13, 0.87, 0.04215, 0.75, 0.01, 0.63, 0.04215, 0.5422, 0.13, 0.51, 0.25, 0.5422, 0.37, 0.63, 0.4578, 0.375, 0.0, 0.625, 0.0, 0.625, 0.25, 0.375, 0.25, 0.375, 0.25, 0.625, 0.25, 0.625, 0.5, 0.375, 0.5, 0.375, 0.5, 0.625, 0.5, 0.625, 0.75, 0.375, 0.75, 0.375, 0.75, 0.625, 0.75, 0.625, 1.0, 0.375, 1.0, 0.125, 0.5, 0.375, 0.5, 0.375, 0.75, 0.125, 0.75, 0.625, 0.5, 0.875, 0.5, 0.875, 0.75, 0.625, 0.75, 1.0, 0.5, 1.0, 1.0, 0.9167, 1.0, 0.9167, 0.5, 0.9167, 0.5, 0.9167, 1.0, 0.8333, 1.0, 0.8333, 0.5, 0.8333, 0.5, 0.8333, 1.0, 0.75, 1.0, 0.75, 0.5, 0.75, 0.5, 0.75, 1.0, 0.6667, 1.0, 0.6667, 0.5, 0.6667, 0.5, 0.6667, 1.0, 0.5833, 1.0, 0.5833, 0.5, 0.5833, 0.5, 0.5833, 1.0, 0.5, 1.0, 0.5, 0.5, 0.5, 0.5, 0.5, 1.0, 0.4167, 1.0, 0.4167, 0.5, 0.4167, 0.5, 0.4167, 1.0, 0.3333, 1.0, 0.3333, 0.5, 0.3333, 0.5, 0.3333, 1.0, 0.25, 1.0, 0.25, 0.5, 0.25, 0.5, 0.25, 1.0, 0.1667, 1.0, 0.1667, 0.5, 0.37, 0.4578, 0.25, 0.49, 0.13, 0.4578, 0.04215, 0.37, 0.01, 0.25, 0.04215, 0.13, 0.13, 0.04215, 0.25, 0.01, 0.37, 0.04215, 0.4578, 0.13, 0.49, 0.25, 0.4578, 0.37, 0.1667, 0.5, 0.1667, 1.0, 0.08333, 1.0, 0.08333, 0.5, 0.08333, 0.5, 0.08333, 1.0, 7.451e-08, 1.0, 7.451e-08, 0.5, 0.75, 0.49, 0.87, 0.4578, 0.9578, 0.37, 0.99, 0.25, 0.9578, 0.13, 0.87, 0.04215, 0.75, 0.01, 0.63, 0.04215, 0.5422, 0.13, 0.51, 0.25, 0.5422, 0.37, 0.63, 0.4578, 0.375, 0.0, 0.625, 0.0, 0.625, 0.25, 0.375, 0.25, 0.375, 0.25, 0.625, 0.25, 0.625, 0.5, 0.375, 0.5, 0.375, 0.5, 0.625, 0.5, 0.625, 0.75, 0.375, 0.75, 0.375, 0.75, 0.625, 0.75, 0.625, 1.0, 0.375, 1.0, 0.125, 0.5, 0.375, 0.5, 0.375, 0.75, 0.125, 0.75, 0.625, 0.5, 0.875, 0.5, 0.875, 0.75, 0.625, 0.75, 1.0, 0.5, 1.0, 1.0, 0.9167, 1.0, 0.9167, 0.5, 0.9167, 0.5, 0.9167, 1.0, 0.8333, 1.0, 0.8333, 0.5, 0.8333, 0.5, 0.8333, 1.0, 0.75, 1.0, 0.75, 0.5, 0.75, 0.5, 0.75, 1.0, 0.6667, 1.0, 0.6667, 0.5, 0.6667, 0.5, 0.6667, 1.0, 0.5833, 1.0, 0.5833, 0.5, 0.5833, 0.5, 0.5833, 1.0, 0.5, 1.0, 0.5, 0.5, 0.5, 0.5, 0.5, 1.0, 0.4167, 1.0, 0.4167, 0.5, 0.4167, 0.5, 0.4167, 1.0, 0.3333, 1.0, 0.3333, 0.5, 0.3333, 0.5, 0.3333, 1.0, 0.25, 1.0, 0.25, 0.5, 0.25, 0.5, 0.25, 1.0, 0.1667, 1.0, 0.1667, 0.5, 0.37, 0.4578, 0.25, 0.49, 0.13, 0.4578, 0.04215, 0.37, 0.01, 0.25, 0.04215, 0.13, 0.13, 0.04215, 0.25, 0.01, 0.37, 0.04215, 0.4578, 0.13, 0.49, 0.25, 0.4578, 0.37, 0.1667, 0.5, 0.1667, 1.0, 0.08333, 1.0, 0.08333, 0.5, 0.08333, 0.5, 0.08333, 1.0, 7.451e-08, 1.0, 7.451e-08, 0.5, 0.75, 0.49, 0.87, 0.4578, 0.9578, 0.37, 0.99, 0.25, 0.9578, 0.13, 0.87, 0.04215, 0.75, 0.01, 0.63, 0.04215, 0.5422, 0.13, 0.51, 0.25, 0.5422, 0.37, 0.63, 0.4578, 0.375, 0.0, 0.625, 0.0, 0.625, 0.25, 0.375, 0.25, 0.375, 0.25, 0.625, 0.25, 0.625, 0.5, 0.375, 0.5, 0.375, 0.5, 0.625, 0.5, 0.625, 0.75, 0.375, 0.75, 0.375, 0.75, 0.625, 0.75, 0.625, 1.0, 0.375, 1.0, 0.125, 0.5, 0.375, 0.5, 0.375, 0.75, 0.125, 0.75, 0.625, 0.5, 0.875, 0.5, 0.875, 0.75, 0.625, 0.75, 1.0, 0.5, 1.0, 1.0, 0.9167, 1.0, 0.9167, 0.5, 0.9167, 0.5, 0.9167, 1.0, 0.8333, 1.0, 0.8333, 0.5, 0.8333, 0.5, 0.8333, 1.0, 0.75, 1.0, 0.75, 0.5, 0.75, 0.5, 0.75, 1.0, 0.6667, 1.0, 0.6667, 0.5, 0.6667, 0.5, 0.6667, 1.0, 0.5833, 1.0, 0.5833, 0.5, 0.5833, 0.5, 0.5833, 1.0, 0.5, 1.0, 0.5, 0.5, 0.5, 0.5, 0.5, 1.0, 0.4167, 1.0, 0.4167, 0.5, 0.4167, 0.5, 0.4167, 1.0, 0.3333, 1.0, 0.3333, 0.5, 0.3333, 0.5, 0.3333, 1.0, 0.25, 1.0, 0.25, 0.5, 0.25, 0.5, 0.25, 1.0, 0.1667, 1.0, 0.1667, 0.5, 0.37, 0.4578, 0.25, 0.49, 0.13, 0.4578, 0.04215, 0.37, 0.01, 0.25, 0.04215, 0.13, 0.13, 0.04215, 0.25, 0.01, 0.37, 0.04215, 0.4578, 0.13, 0.49, 0.25, 0.4578, 0.37, 0.1667, 0.5, 0.1667, 1.0, 0.08333, 1.0, 0.08333, 0.5, 0.08333, 0.5, 0.08333, 1.0, 7.451e-08, 1.0, 7.451e-08, 0.5, 0.75, 0.49, 0.87, 0.4578, 0.9578, 0.37, 0.99, 0.25, 0.9578, 0.13, 0.87, 0.04215, 0.75, 0.01, 0.63, 0.04215, 0.5422, 0.13, 0.51, 0.25, 0.5422, 0.37, 0.63, 0.4578, 0.375, 0.0, 0.625, 0.0, 0.625, 0.25, 0.375, 0.25, 0.375, 0.25, 0.625, 0.25, 0.625, 0.5, 0.375, 0.5, 0.375, 0.5, 0.625, 0.5, 0.625, 0.75, 0.375, 0.75, 0.375, 0.75, 0.625, 0.75, 0.625, 1.0, 0.375, 1.0, 0.125, 0.5, 0.375, 0.5, 0.375, 0.75, 0.125, 0.75, 0.625, 0.5, 0.875, 0.5, 0.875, 0.75, 0.625, 0.75, 0.375, 0.9833, 0.375, 1.0, 0.4143, 1.0, 0.4143, 0.9833, 0.875, 0.6734, 0.875, 0.635, 0.8583, 0.635, 0.8583, 0.6734, 0.4636, 0.9833, 0.4636, 1.0, 0.5636, 1.0, 0.5636, 0.9833, 0.2218, 0.5, 0.2218, 0.635, 0.2516, 0.635, 0.2516, 0.5, 0.1417, 0.6734, 0.1417, 0.635, 0.125, 0.635, 0.125, 0.6734, 0.5636, 0.9833, 0.5636, 1.0, 0.625, 1.0, 0.625, 0.9833, 0.4143, 0.3468, 0.4143, 0.3766, 0.4636, 0.3766, 0.4636, 0.3468, 0.4143, 0.9833, 0.4143, 1.0, 0.4636, 1.0, 0.4636, 0.9833, 0.375, 0.3468, 0.375, 0.3766, 0.4143, 0.3766, 0.4143, 0.3468, 0.8583, 0.5, 0.8583, 0.635, 0.875, 0.635, 0.875, 0.5, 0.8583, 0.6734, 0.8583, 0.75, 0.875, 0.75, 0.875, 0.6734, 0.7484, 0.6734, 0.7484, 0.75, 0.7782, 0.75, 0.7782, 0.6734, 0.4143, 0.3468, 0.4636, 0.3468, 0.4636, 0.2667, 0.4143, 0.2667, 0.5636, 0.3468, 0.5636, 0.3766, 0.625, 0.3766, 0.625, 0.3468, 0.4143, 0.9833, 0.4636, 0.9833, 0.4636, 0.9032, 0.4143, 0.9032, 0.1417, 0.5, 0.2218, 0.5, 0.2218, 0.5, 0.1417, 0.5, 0.375, 0.3468, 0.4143, 0.3468, 0.4143, 0.3468, 0.375, 0.3468, 0.4636, 0.9833, 0.5636, 0.9833, 0.5636, 0.9032, 0.4636, 0.9032, 0.2218, 0.635, 0.2218, 0.5, 0.1417, 0.5, 0.1417, 0.635, 0.5636, 0.9833, 0.625, 0.9833, 0.625, 0.9032, 0.5636, 0.9032, 0.1417, 0.635, 0.1417, 0.6734, 0.2218, 0.6734, 0.2218, 0.635, 0.375, 0.9833, 0.4143, 0.9833, 0.4143, 0.9032, 0.375, 0.9032, 0.4636, 0.2667, 0.4143, 0.2667, 0.4143, 0.2667, 0.4636, 0.2667, 0.2218, 0.75, 0.2218, 0.6734, 0.1417, 0.6734, 0.1417, 0.75, 0.8583, 0.75, 0.8583, 0.6734, 0.7782, 0.6734, 0.7782, 0.75, 0.7782, 0.635, 0.7782, 0.6734, 0.8583, 0.6734, 0.8583, 0.635, 0.8583, 0.635, 0.8583, 0.5, 0.7782, 0.5, 0.7782, 0.635, 0.5636, 0.3468, 0.625, 0.3468, 0.625, 0.2667, 0.5636, 0.2667, 0.4636, 0.3468, 0.4636, 0.3766, 0.5636, 0.3766, 0.5636, 0.3468, 0.4636, 0.3468, 0.5636, 0.3468, 0.5636, 0.2667, 0.4636, 0.2667, 0.375, 0.3468, 0.4143, 0.3468, 0.4143, 0.2667, 0.375, 0.2667, 0.4143, 0.3468, 0.4636, 0.3468, 0.4636, 0.3468, 0.4143, 0.3468, 0.5636, 0.2667, 0.4636, 0.2667, 0.4636, 0.2667, 0.5636, 0.2667, 0.4636, 0.3468, 0.5636, 0.3468, 0.5636, 0.3468, 0.4636, 0.3468, 0.4143, 0.2667, 0.375, 0.2667, 0.375, 0.2667, 0.4143, 0.2667, 0.5636, 0.3468, 0.5636, 0.2667, 0.5636, 0.2667, 0.5636, 0.3468])
me_cube.materials.append(mat_material)
me_cube.use_remesh_preserve_volume = False
me_cube.use_remesh_preserve_attributes = False
me_cube.use_mirror_vertex_groups = False
me_cube.update()

# ---- objects
ob_map = bpy.data.objects.new('Map', me_cube)

# ---- transforms, parenting, visibility, modifiers, constraints
ob_map.location = (3.573, 5.364, -0.3196)
ob_map.scale = (13.1, 13.1, 13.1)
ob_map.lock_rotations_4d = False
ob_map.empty_display_type = 'ARROWS'
ob_map.lineart.crease_threshold = 0.0

# ---- collection membership
col_collection.objects.link(ob_map)

# ---- scene / render settings (as saved in the file)
scene.frame_start = 1; scene.frame_end = 250; scene.frame_set(1)
scene.render.engine = 'BLENDER_EEVEE_NEXT'
scene.cycles.sampling_pattern = 'TABULATED_SOBOL'
scene.cycles.use_light_tree = False
scene.view_settings.view_transform = 'Filmic'
bpy.context.view_layer.update()

# ---- added for rendering (the .blend has no active camera and no usable light): camera, sun
cam_auto = bpy.data.cameras.new('AutoCamera')
cam_auto.lens = 50.0
cam_auto.sensor_width = 36.0
cam_auto.clip_end = 1000.0
ob_auto_camera = bpy.data.objects.new('AutoCamera', cam_auto)
scene.collection.objects.link(ob_auto_camera)
ob_auto_camera.location = (49.3431, -47.8685, 41.1465)
ob_auto_camera.rotation_euler = (1.09748, -7.21219e-08, 0.694738)
scene.camera = ob_auto_camera
light_auto_sun = bpy.data.lights.new('AutoSun', 'SUN')
light_auto_sun.energy = 3.0
light_auto_sun.angle = 0.0523599
ob_auto_sun = bpy.data.objects.new('AutoSun', light_auto_sun)
scene.collection.objects.link(ob_auto_sun)
ob_auto_sun.rotation_euler = (0.872665, 0.174533, 0.523599)
bpy.context.view_layer.update()
